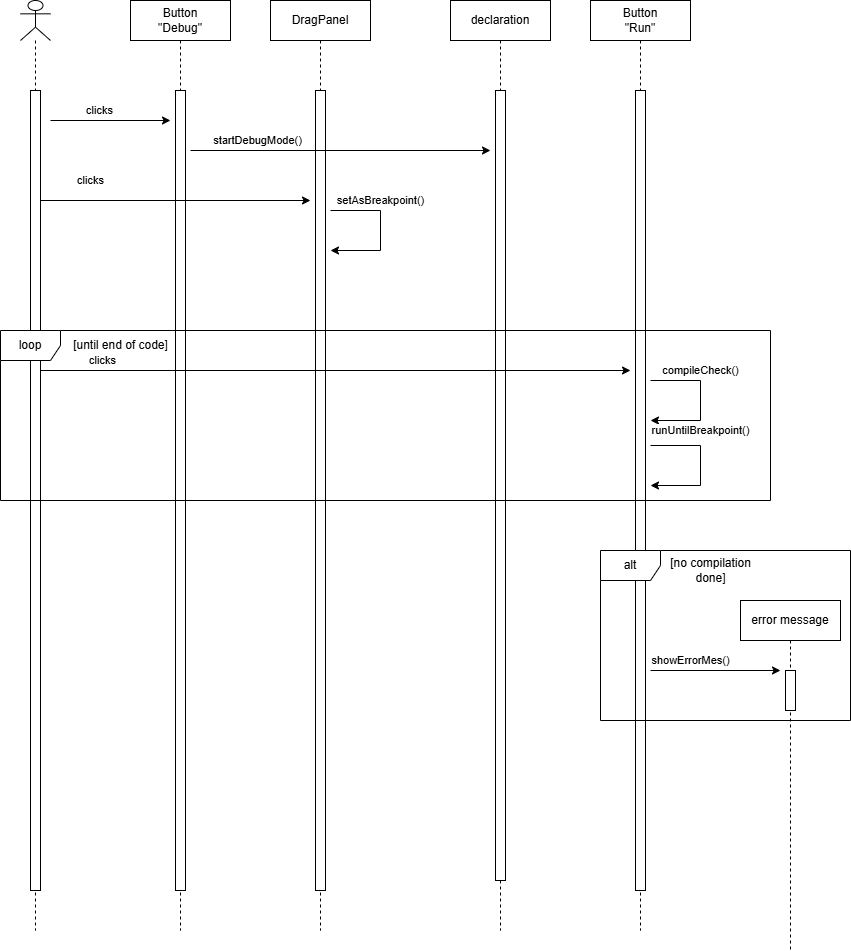

The diagram above was exported from draw.io. Its source (the exported page's mxGraphModel, read from the mxfile embedded in the PNG):
<mxGraphModel dx="1842" dy="570" grid="1" gridSize="10" guides="1" tooltips="1" connect="1" arrows="1" fold="1" page="0" pageScale="1" pageWidth="690" pageHeight="980" math="0" shadow="0">
  <root>
    <mxCell id="0" />
    <mxCell id="1" parent="0" />
    <mxCell id="0-ruXJkGroH0gJANCaxy-1" value="" style="shape=umlLifeline;perimeter=lifelinePerimeter;whiteSpace=wrap;html=1;container=1;dropTarget=0;collapsible=0;recursiveResize=0;outlineConnect=0;portConstraint=eastwest;newEdgeStyle={&quot;curved&quot;:0,&quot;rounded&quot;:0};participant=umlActor;" parent="1" vertex="1">
      <mxGeometry x="-660" y="70" width="30" height="930" as="geometry" />
    </mxCell>
    <mxCell id="0-ruXJkGroH0gJANCaxy-2" value="" style="html=1;points=[[0,0,0,0,5],[0,1,0,0,-5],[1,0,0,0,5],[1,1,0,0,-5]];perimeter=orthogonalPerimeter;outlineConnect=0;targetShapes=umlLifeline;portConstraint=eastwest;newEdgeStyle={&quot;curved&quot;:0,&quot;rounded&quot;:0};" parent="0-ruXJkGroH0gJANCaxy-1" vertex="1">
      <mxGeometry x="10" y="90" width="10" height="800" as="geometry" />
    </mxCell>
    <mxCell id="0-ruXJkGroH0gJANCaxy-3" value="Button&lt;div&gt;&quot;Debug&quot;&lt;/div&gt;" style="shape=umlLifeline;perimeter=lifelinePerimeter;whiteSpace=wrap;html=1;container=1;dropTarget=0;collapsible=0;recursiveResize=0;outlineConnect=0;portConstraint=eastwest;newEdgeStyle={&quot;edgeStyle&quot;:&quot;elbowEdgeStyle&quot;,&quot;elbow&quot;:&quot;vertical&quot;,&quot;curved&quot;:0,&quot;rounded&quot;:0};" parent="1" vertex="1">
      <mxGeometry x="-550" y="70" width="100" height="930" as="geometry" />
    </mxCell>
    <mxCell id="0-ruXJkGroH0gJANCaxy-4" value="" style="html=1;points=[[0,0,0,0,5],[0,1,0,0,-5],[1,0,0,0,5],[1,1,0,0,-5]];perimeter=orthogonalPerimeter;outlineConnect=0;targetShapes=umlLifeline;portConstraint=eastwest;newEdgeStyle={&quot;curved&quot;:0,&quot;rounded&quot;:0};" parent="0-ruXJkGroH0gJANCaxy-3" vertex="1">
      <mxGeometry x="45" y="90" width="10" height="800" as="geometry" />
    </mxCell>
    <mxCell id="0-ruXJkGroH0gJANCaxy-5" value="DragPanel" style="shape=umlLifeline;perimeter=lifelinePerimeter;whiteSpace=wrap;html=1;container=1;dropTarget=0;collapsible=0;recursiveResize=0;outlineConnect=0;portConstraint=eastwest;newEdgeStyle={&quot;edgeStyle&quot;:&quot;elbowEdgeStyle&quot;,&quot;elbow&quot;:&quot;vertical&quot;,&quot;curved&quot;:0,&quot;rounded&quot;:0};" parent="1" vertex="1">
      <mxGeometry x="-410" y="70" width="100" height="930" as="geometry" />
    </mxCell>
    <mxCell id="0-ruXJkGroH0gJANCaxy-6" value="" style="html=1;points=[[0,0,0,0,5],[0,1,0,0,-5],[1,0,0,0,5],[1,1,0,0,-5]];perimeter=orthogonalPerimeter;outlineConnect=0;targetShapes=umlLifeline;portConstraint=eastwest;newEdgeStyle={&quot;curved&quot;:0,&quot;rounded&quot;:0};" parent="0-ruXJkGroH0gJANCaxy-5" vertex="1">
      <mxGeometry x="45" y="90" width="10" height="800" as="geometry" />
    </mxCell>
    <mxCell id="0-ruXJkGroH0gJANCaxy-7" value="declaration" style="shape=umlLifeline;perimeter=lifelinePerimeter;whiteSpace=wrap;html=1;container=1;dropTarget=0;collapsible=0;recursiveResize=0;outlineConnect=0;portConstraint=eastwest;newEdgeStyle={&quot;edgeStyle&quot;:&quot;elbowEdgeStyle&quot;,&quot;elbow&quot;:&quot;vertical&quot;,&quot;curved&quot;:0,&quot;rounded&quot;:0};" parent="1" vertex="1">
      <mxGeometry x="-230" y="70" width="100" height="930" as="geometry" />
    </mxCell>
    <mxCell id="0-ruXJkGroH0gJANCaxy-8" value="" style="html=1;points=[[0,0,0,0,5],[0,1,0,0,-5],[1,0,0,0,5],[1,1,0,0,-5]];perimeter=orthogonalPerimeter;outlineConnect=0;targetShapes=umlLifeline;portConstraint=eastwest;newEdgeStyle={&quot;curved&quot;:0,&quot;rounded&quot;:0};" parent="0-ruXJkGroH0gJANCaxy-7" vertex="1">
      <mxGeometry x="45" y="90" width="10" height="790" as="geometry" />
    </mxCell>
    <mxCell id="0-ruXJkGroH0gJANCaxy-9" value="clicks" style="endArrow=classic;html=1;rounded=0;" parent="1" edge="1">
      <mxGeometry x="-0.1808" y="10" width="50" height="50" relative="1" as="geometry">
        <mxPoint x="-630" y="190" as="sourcePoint" />
        <mxPoint x="-510" y="190" as="targetPoint" />
        <mxPoint as="offset" />
      </mxGeometry>
    </mxCell>
    <mxCell id="0-ruXJkGroH0gJANCaxy-10" value="startDebugMode()" style="endArrow=classic;html=1;rounded=0;" parent="1" edge="1">
      <mxGeometry x="-0.5556" y="10" width="50" height="50" relative="1" as="geometry">
        <mxPoint x="-490" y="220" as="sourcePoint" />
        <mxPoint x="-190" y="220" as="targetPoint" />
        <mxPoint as="offset" />
      </mxGeometry>
    </mxCell>
    <mxCell id="0-ruXJkGroH0gJANCaxy-11" value="clicks" style="endArrow=classic;html=1;rounded=0;" parent="1" edge="1">
      <mxGeometry x="-0.6296" y="20" width="50" height="50" relative="1" as="geometry">
        <mxPoint x="-640" y="270" as="sourcePoint" />
        <mxPoint x="-370" y="270" as="targetPoint" />
        <mxPoint as="offset" />
      </mxGeometry>
    </mxCell>
    <mxCell id="0-ruXJkGroH0gJANCaxy-12" value="Button&lt;div&gt;&quot;Run&quot;&lt;/div&gt;" style="shape=umlLifeline;perimeter=lifelinePerimeter;whiteSpace=wrap;html=1;container=1;dropTarget=0;collapsible=0;recursiveResize=0;outlineConnect=0;portConstraint=eastwest;newEdgeStyle={&quot;edgeStyle&quot;:&quot;elbowEdgeStyle&quot;,&quot;elbow&quot;:&quot;vertical&quot;,&quot;curved&quot;:0,&quot;rounded&quot;:0};" parent="1" vertex="1">
      <mxGeometry x="-90" y="70" width="100" height="930" as="geometry" />
    </mxCell>
    <mxCell id="0-ruXJkGroH0gJANCaxy-13" value="" style="html=1;points=[[0,0,0,0,5],[0,1,0,0,-5],[1,0,0,0,5],[1,1,0,0,-5]];perimeter=orthogonalPerimeter;outlineConnect=0;targetShapes=umlLifeline;portConstraint=eastwest;newEdgeStyle={&quot;curved&quot;:0,&quot;rounded&quot;:0};" parent="0-ruXJkGroH0gJANCaxy-12" vertex="1">
      <mxGeometry x="45" y="90" width="10" height="800" as="geometry" />
    </mxCell>
    <mxCell id="0-ruXJkGroH0gJANCaxy-14" value="clicks" style="endArrow=classic;html=1;rounded=0;" parent="1" edge="1">
      <mxGeometry x="-0.7895" y="10" width="50" height="50" relative="1" as="geometry">
        <mxPoint x="-640" y="440" as="sourcePoint" />
        <mxPoint x="-50" y="440" as="targetPoint" />
        <mxPoint as="offset" />
      </mxGeometry>
    </mxCell>
    <mxCell id="0-ruXJkGroH0gJANCaxy-15" value="compileCheck()" style="endArrow=classic;html=1;rounded=0;" parent="1" edge="1">
      <mxGeometry x="-0.2857" y="-10" width="50" height="50" relative="1" as="geometry">
        <mxPoint x="-30" y="450" as="sourcePoint" />
        <mxPoint x="-30" y="490" as="targetPoint" />
        <Array as="points">
          <mxPoint x="20" y="450" />
          <mxPoint x="20" y="490" />
        </Array>
        <mxPoint x="10" y="-10" as="offset" />
      </mxGeometry>
    </mxCell>
    <mxCell id="0-ruXJkGroH0gJANCaxy-20" value="loop" style="shape=umlFrame;whiteSpace=wrap;html=1;pointerEvents=0;" parent="1" vertex="1">
      <mxGeometry x="-680" y="400" width="770" height="170" as="geometry" />
    </mxCell>
    <mxCell id="0-ruXJkGroH0gJANCaxy-21" value="runUntilBreakpoint()" style="endArrow=classic;html=1;rounded=0;" parent="1" edge="1">
      <mxGeometry x="-0.2857" y="-15" width="50" height="50" relative="1" as="geometry">
        <mxPoint x="-30" y="515" as="sourcePoint" />
        <mxPoint x="-30" y="555" as="targetPoint" />
        <Array as="points">
          <mxPoint x="20" y="515" />
          <mxPoint x="20" y="555" />
        </Array>
        <mxPoint x="15" y="-15" as="offset" />
      </mxGeometry>
    </mxCell>
    <mxCell id="0-ruXJkGroH0gJANCaxy-22" value="[until end of code]" style="text;html=1;align=center;verticalAlign=middle;resizable=0;points=[];autosize=1;strokeColor=none;fillColor=none;" parent="1" vertex="1">
      <mxGeometry x="-620" y="400" width="120" height="30" as="geometry" />
    </mxCell>
    <mxCell id="0-ruXJkGroH0gJANCaxy-23" value="alt" style="shape=umlFrame;whiteSpace=wrap;html=1;pointerEvents=0;" parent="1" vertex="1">
      <mxGeometry x="-80" y="620" width="250" height="170" as="geometry" />
    </mxCell>
    <mxCell id="0-ruXJkGroH0gJANCaxy-24" value="error message" style="shape=umlLifeline;perimeter=lifelinePerimeter;whiteSpace=wrap;html=1;container=1;dropTarget=0;collapsible=0;recursiveResize=0;outlineConnect=0;portConstraint=eastwest;newEdgeStyle={&quot;edgeStyle&quot;:&quot;elbowEdgeStyle&quot;,&quot;elbow&quot;:&quot;vertical&quot;,&quot;curved&quot;:0,&quot;rounded&quot;:0};" parent="1" vertex="1">
      <mxGeometry x="60" y="670" width="100" height="350" as="geometry" />
    </mxCell>
    <mxCell id="0-ruXJkGroH0gJANCaxy-25" value="" style="html=1;points=[[0,0,0,0,5],[0,1,0,0,-5],[1,0,0,0,5],[1,1,0,0,-5]];perimeter=orthogonalPerimeter;outlineConnect=0;targetShapes=umlLifeline;portConstraint=eastwest;newEdgeStyle={&quot;curved&quot;:0,&quot;rounded&quot;:0};" parent="0-ruXJkGroH0gJANCaxy-24" vertex="1">
      <mxGeometry x="45" y="70" width="10" height="40" as="geometry" />
    </mxCell>
    <mxCell id="0-ruXJkGroH0gJANCaxy-27" value="[no compilation&lt;div&gt;done]&lt;/div&gt;" style="text;html=1;align=center;verticalAlign=middle;resizable=0;points=[];autosize=1;strokeColor=none;fillColor=none;" parent="1" vertex="1">
      <mxGeometry x="-20" y="620" width="100" height="40" as="geometry" />
    </mxCell>
    <mxCell id="0-ruXJkGroH0gJANCaxy-28" value="showErrorMes()" style="endArrow=classic;html=1;rounded=0;" parent="1" edge="1">
      <mxGeometry x="-0.3846" y="10" width="50" height="50" relative="1" as="geometry">
        <mxPoint x="-30" y="740" as="sourcePoint" />
        <mxPoint x="100" y="740" as="targetPoint" />
        <mxPoint as="offset" />
      </mxGeometry>
    </mxCell>
    <mxCell id="1mN2NlpjTeNC0_roOVzo-2" value="setAsBreakpoint()" style="endArrow=classic;html=1;rounded=0;" edge="1" parent="1">
      <mxGeometry x="-0.2857" y="-10" width="50" height="50" relative="1" as="geometry">
        <mxPoint x="-350" y="280" as="sourcePoint" />
        <mxPoint x="-350" y="320" as="targetPoint" />
        <Array as="points">
          <mxPoint x="-300" y="280" />
          <mxPoint x="-300" y="320" />
        </Array>
        <mxPoint x="10" y="-10" as="offset" />
      </mxGeometry>
    </mxCell>
  </root>
</mxGraphModel>